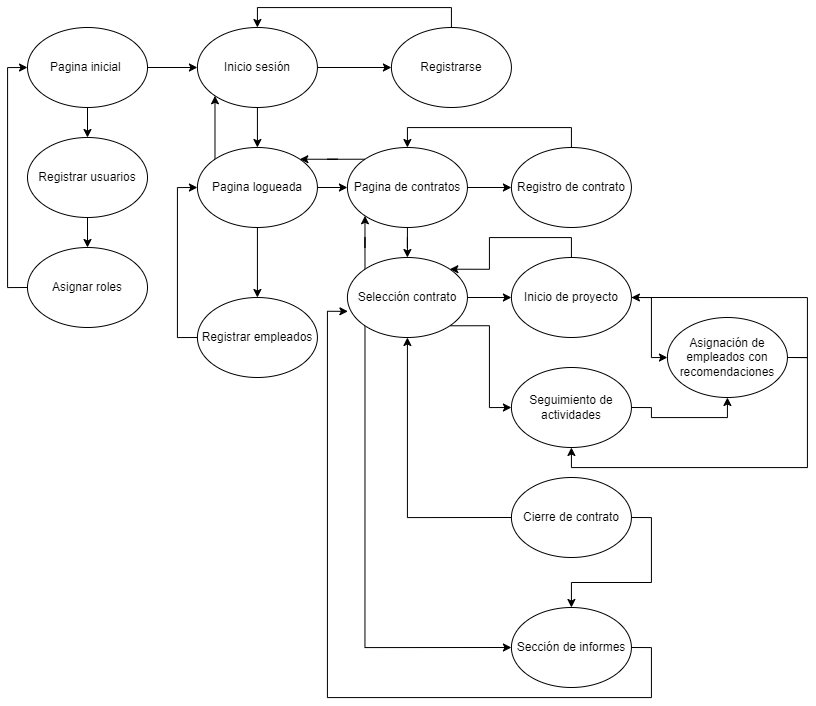

The diagram above was exported from draw.io. Its source (the exported page's mxGraphModel, read from the mxfile embedded in the PNG):
<mxGraphModel dx="1963" dy="805" grid="1" gridSize="10" guides="1" tooltips="1" connect="1" arrows="1" fold="1" page="1" pageScale="1" pageWidth="827" pageHeight="1169" math="0" shadow="0">
  <root>
    <mxCell id="0" />
    <mxCell id="1" parent="0" />
    <mxCell id="T7psnzKwYBxBNtBaWKfq-3" style="edgeStyle=orthogonalEdgeStyle;rounded=0;orthogonalLoop=1;jettySize=auto;html=1;exitX=1;exitY=0.5;exitDx=0;exitDy=0;entryX=0;entryY=0.5;entryDx=0;entryDy=0;" edge="1" parent="1" source="T7psnzKwYBxBNtBaWKfq-1" target="T7psnzKwYBxBNtBaWKfq-2">
      <mxGeometry relative="1" as="geometry" />
    </mxCell>
    <mxCell id="T7psnzKwYBxBNtBaWKfq-8" style="edgeStyle=orthogonalEdgeStyle;rounded=0;orthogonalLoop=1;jettySize=auto;html=1;exitX=0.5;exitY=1;exitDx=0;exitDy=0;entryX=0.5;entryY=0;entryDx=0;entryDy=0;" edge="1" parent="1" source="T7psnzKwYBxBNtBaWKfq-1" target="T7psnzKwYBxBNtBaWKfq-7">
      <mxGeometry relative="1" as="geometry" />
    </mxCell>
    <mxCell id="T7psnzKwYBxBNtBaWKfq-1" value="&lt;font style=&quot;vertical-align: inherit;&quot;&gt;&lt;font style=&quot;vertical-align: inherit;&quot;&gt;Pagina inicial&amp;nbsp;&lt;/font&gt;&lt;/font&gt;" style="ellipse;whiteSpace=wrap;html=1;" vertex="1" parent="1">
      <mxGeometry x="40" y="40" width="120" height="80" as="geometry" />
    </mxCell>
    <mxCell id="T7psnzKwYBxBNtBaWKfq-5" style="edgeStyle=orthogonalEdgeStyle;rounded=0;orthogonalLoop=1;jettySize=auto;html=1;exitX=1;exitY=0.5;exitDx=0;exitDy=0;entryX=0;entryY=0.5;entryDx=0;entryDy=0;" edge="1" parent="1" source="T7psnzKwYBxBNtBaWKfq-2" target="T7psnzKwYBxBNtBaWKfq-4">
      <mxGeometry relative="1" as="geometry" />
    </mxCell>
    <mxCell id="T7psnzKwYBxBNtBaWKfq-16" style="edgeStyle=orthogonalEdgeStyle;rounded=0;orthogonalLoop=1;jettySize=auto;html=1;exitX=0.5;exitY=1;exitDx=0;exitDy=0;entryX=0.5;entryY=0;entryDx=0;entryDy=0;" edge="1" parent="1" source="T7psnzKwYBxBNtBaWKfq-2" target="T7psnzKwYBxBNtBaWKfq-15">
      <mxGeometry relative="1" as="geometry" />
    </mxCell>
    <mxCell id="T7psnzKwYBxBNtBaWKfq-2" value="&lt;font style=&quot;vertical-align: inherit;&quot;&gt;&lt;font style=&quot;vertical-align: inherit;&quot;&gt;Inicio sesión&lt;/font&gt;&lt;/font&gt;" style="ellipse;whiteSpace=wrap;html=1;" vertex="1" parent="1">
      <mxGeometry x="209.92000000000002" y="40" width="120" height="80" as="geometry" />
    </mxCell>
    <mxCell id="T7psnzKwYBxBNtBaWKfq-6" style="edgeStyle=orthogonalEdgeStyle;rounded=0;orthogonalLoop=1;jettySize=auto;html=1;exitX=0.5;exitY=0;exitDx=0;exitDy=0;entryX=0.5;entryY=0;entryDx=0;entryDy=0;" edge="1" parent="1" source="T7psnzKwYBxBNtBaWKfq-4" target="T7psnzKwYBxBNtBaWKfq-2">
      <mxGeometry relative="1" as="geometry" />
    </mxCell>
    <mxCell id="T7psnzKwYBxBNtBaWKfq-4" value="&lt;font style=&quot;vertical-align: inherit;&quot;&gt;&lt;font style=&quot;vertical-align: inherit;&quot;&gt;Registrarse&lt;/font&gt;&lt;/font&gt;" style="ellipse;whiteSpace=wrap;html=1;" vertex="1" parent="1">
      <mxGeometry x="403.92" y="40" width="120" height="80" as="geometry" />
    </mxCell>
    <mxCell id="T7psnzKwYBxBNtBaWKfq-11" style="edgeStyle=orthogonalEdgeStyle;rounded=0;orthogonalLoop=1;jettySize=auto;html=1;exitX=0.5;exitY=1;exitDx=0;exitDy=0;entryX=0.5;entryY=0;entryDx=0;entryDy=0;" edge="1" parent="1" source="T7psnzKwYBxBNtBaWKfq-7" target="T7psnzKwYBxBNtBaWKfq-10">
      <mxGeometry relative="1" as="geometry" />
    </mxCell>
    <mxCell id="T7psnzKwYBxBNtBaWKfq-7" value="&lt;font style=&quot;vertical-align: inherit;&quot;&gt;&lt;font style=&quot;vertical-align: inherit;&quot;&gt;&lt;font style=&quot;vertical-align: inherit;&quot;&gt;&lt;font style=&quot;vertical-align: inherit;&quot;&gt;&lt;font style=&quot;vertical-align: inherit;&quot;&gt;&lt;font style=&quot;vertical-align: inherit;&quot;&gt;Registrar usuarios&lt;/font&gt;&lt;/font&gt;&lt;/font&gt;&lt;/font&gt;&lt;/font&gt;&lt;/font&gt;" style="ellipse;whiteSpace=wrap;html=1;" vertex="1" parent="1">
      <mxGeometry x="40" y="150" width="120" height="80" as="geometry" />
    </mxCell>
    <mxCell id="T7psnzKwYBxBNtBaWKfq-12" style="edgeStyle=orthogonalEdgeStyle;rounded=0;orthogonalLoop=1;jettySize=auto;html=1;exitX=0;exitY=0.5;exitDx=0;exitDy=0;entryX=0;entryY=0.5;entryDx=0;entryDy=0;" edge="1" parent="1" source="T7psnzKwYBxBNtBaWKfq-10" target="T7psnzKwYBxBNtBaWKfq-1">
      <mxGeometry relative="1" as="geometry" />
    </mxCell>
    <mxCell id="T7psnzKwYBxBNtBaWKfq-10" value="&lt;font style=&quot;vertical-align: inherit;&quot;&gt;&lt;font style=&quot;vertical-align: inherit;&quot;&gt;Asignar roles&lt;/font&gt;&lt;/font&gt;" style="ellipse;whiteSpace=wrap;html=1;" vertex="1" parent="1">
      <mxGeometry x="40" y="260" width="120" height="80" as="geometry" />
    </mxCell>
    <mxCell id="T7psnzKwYBxBNtBaWKfq-18" style="edgeStyle=orthogonalEdgeStyle;rounded=0;orthogonalLoop=1;jettySize=auto;html=1;exitX=0;exitY=0.5;exitDx=0;exitDy=0;entryX=0;entryY=0.5;entryDx=0;entryDy=0;" edge="1" parent="1" source="T7psnzKwYBxBNtBaWKfq-13" target="T7psnzKwYBxBNtBaWKfq-15">
      <mxGeometry relative="1" as="geometry" />
    </mxCell>
    <mxCell id="T7psnzKwYBxBNtBaWKfq-13" value="&lt;font style=&quot;vertical-align: inherit;&quot;&gt;&lt;font style=&quot;vertical-align: inherit;&quot;&gt;Registrar empleados&lt;/font&gt;&lt;/font&gt;" style="ellipse;whiteSpace=wrap;html=1;" vertex="1" parent="1">
      <mxGeometry x="209.92000000000002" y="310" width="120" height="80" as="geometry" />
    </mxCell>
    <mxCell id="T7psnzKwYBxBNtBaWKfq-17" style="edgeStyle=orthogonalEdgeStyle;rounded=0;orthogonalLoop=1;jettySize=auto;html=1;exitX=0.5;exitY=1;exitDx=0;exitDy=0;entryX=0.5;entryY=0;entryDx=0;entryDy=0;" edge="1" parent="1" source="T7psnzKwYBxBNtBaWKfq-15" target="T7psnzKwYBxBNtBaWKfq-13">
      <mxGeometry relative="1" as="geometry" />
    </mxCell>
    <mxCell id="T7psnzKwYBxBNtBaWKfq-38" style="edgeStyle=orthogonalEdgeStyle;rounded=0;orthogonalLoop=1;jettySize=auto;html=1;exitX=1;exitY=0.5;exitDx=0;exitDy=0;entryX=0;entryY=0.5;entryDx=0;entryDy=0;" edge="1" parent="1" source="T7psnzKwYBxBNtBaWKfq-15" target="T7psnzKwYBxBNtBaWKfq-37">
      <mxGeometry relative="1" as="geometry" />
    </mxCell>
    <mxCell id="T7psnzKwYBxBNtBaWKfq-59" style="edgeStyle=orthogonalEdgeStyle;rounded=0;orthogonalLoop=1;jettySize=auto;html=1;exitX=0;exitY=0;exitDx=0;exitDy=0;entryX=0;entryY=1;entryDx=0;entryDy=0;" edge="1" parent="1" source="T7psnzKwYBxBNtBaWKfq-15" target="T7psnzKwYBxBNtBaWKfq-2">
      <mxGeometry relative="1" as="geometry" />
    </mxCell>
    <mxCell id="T7psnzKwYBxBNtBaWKfq-15" value="&lt;font style=&quot;vertical-align: inherit;&quot;&gt;&lt;font style=&quot;vertical-align: inherit;&quot;&gt;Pagina logueada&lt;/font&gt;&lt;/font&gt;" style="ellipse;whiteSpace=wrap;html=1;" vertex="1" parent="1">
      <mxGeometry x="209.92000000000002" y="160" width="120" height="80" as="geometry" />
    </mxCell>
    <mxCell id="T7psnzKwYBxBNtBaWKfq-42" style="edgeStyle=orthogonalEdgeStyle;rounded=0;orthogonalLoop=1;jettySize=auto;html=1;exitX=0.5;exitY=0;exitDx=0;exitDy=0;entryX=0.5;entryY=0;entryDx=0;entryDy=0;" edge="1" parent="1" source="T7psnzKwYBxBNtBaWKfq-19" target="T7psnzKwYBxBNtBaWKfq-37">
      <mxGeometry relative="1" as="geometry" />
    </mxCell>
    <mxCell id="T7psnzKwYBxBNtBaWKfq-19" value="&lt;font style=&quot;vertical-align: inherit;&quot;&gt;&lt;font style=&quot;vertical-align: inherit;&quot;&gt;Registro de contrato&lt;/font&gt;&lt;/font&gt;" style="ellipse;whiteSpace=wrap;html=1;" vertex="1" parent="1">
      <mxGeometry x="523.92" y="160" width="120" height="80" as="geometry" />
    </mxCell>
    <mxCell id="T7psnzKwYBxBNtBaWKfq-27" style="edgeStyle=orthogonalEdgeStyle;rounded=0;orthogonalLoop=1;jettySize=auto;html=1;exitX=1;exitY=0.5;exitDx=0;exitDy=0;entryX=0;entryY=0.5;entryDx=0;entryDy=0;" edge="1" parent="1" source="T7psnzKwYBxBNtBaWKfq-21" target="T7psnzKwYBxBNtBaWKfq-26">
      <mxGeometry relative="1" as="geometry" />
    </mxCell>
    <mxCell id="T7psnzKwYBxBNtBaWKfq-45" style="edgeStyle=orthogonalEdgeStyle;rounded=0;orthogonalLoop=1;jettySize=auto;html=1;exitX=0.5;exitY=0;exitDx=0;exitDy=0;entryX=1;entryY=0;entryDx=0;entryDy=0;" edge="1" parent="1" source="T7psnzKwYBxBNtBaWKfq-21" target="T7psnzKwYBxBNtBaWKfq-39">
      <mxGeometry relative="1" as="geometry" />
    </mxCell>
    <mxCell id="T7psnzKwYBxBNtBaWKfq-21" value="&lt;font style=&quot;vertical-align: inherit;&quot;&gt;&lt;font style=&quot;vertical-align: inherit;&quot;&gt;&lt;font style=&quot;vertical-align: inherit;&quot;&gt;&lt;font style=&quot;vertical-align: inherit;&quot;&gt;Inicio de proyecto&lt;/font&gt;&lt;/font&gt;&lt;/font&gt;&lt;/font&gt;" style="ellipse;whiteSpace=wrap;html=1;" vertex="1" parent="1">
      <mxGeometry x="523.92" y="270" width="120" height="80" as="geometry" />
    </mxCell>
    <mxCell id="T7psnzKwYBxBNtBaWKfq-53" style="edgeStyle=orthogonalEdgeStyle;rounded=0;orthogonalLoop=1;jettySize=auto;html=1;exitX=1;exitY=0.5;exitDx=0;exitDy=0;entryX=0.5;entryY=1;entryDx=0;entryDy=0;" edge="1" parent="1" source="T7psnzKwYBxBNtBaWKfq-25" target="T7psnzKwYBxBNtBaWKfq-26">
      <mxGeometry relative="1" as="geometry" />
    </mxCell>
    <mxCell id="T7psnzKwYBxBNtBaWKfq-25" value="&lt;font style=&quot;vertical-align: inherit;&quot;&gt;&lt;font style=&quot;vertical-align: inherit;&quot;&gt;Seguimiento de actividades&lt;/font&gt;&lt;/font&gt;" style="ellipse;whiteSpace=wrap;html=1;" vertex="1" parent="1">
      <mxGeometry x="523.92" y="380" width="120" height="80" as="geometry" />
    </mxCell>
    <mxCell id="T7psnzKwYBxBNtBaWKfq-29" style="edgeStyle=orthogonalEdgeStyle;rounded=0;orthogonalLoop=1;jettySize=auto;html=1;exitX=1;exitY=0.5;exitDx=0;exitDy=0;entryX=1;entryY=0.5;entryDx=0;entryDy=0;" edge="1" parent="1" source="T7psnzKwYBxBNtBaWKfq-26" target="T7psnzKwYBxBNtBaWKfq-21">
      <mxGeometry relative="1" as="geometry" />
    </mxCell>
    <mxCell id="T7psnzKwYBxBNtBaWKfq-55" style="edgeStyle=orthogonalEdgeStyle;rounded=0;orthogonalLoop=1;jettySize=auto;html=1;exitX=1;exitY=0.5;exitDx=0;exitDy=0;entryX=0.5;entryY=1;entryDx=0;entryDy=0;" edge="1" parent="1" source="T7psnzKwYBxBNtBaWKfq-26" target="T7psnzKwYBxBNtBaWKfq-25">
      <mxGeometry relative="1" as="geometry" />
    </mxCell>
    <mxCell id="T7psnzKwYBxBNtBaWKfq-26" value="&lt;font style=&quot;vertical-align: inherit;&quot;&gt;&lt;font style=&quot;vertical-align: inherit;&quot;&gt;Asignación de empleados con recomendaciones&lt;/font&gt;&lt;/font&gt;" style="ellipse;whiteSpace=wrap;html=1;" vertex="1" parent="1">
      <mxGeometry x="679.92" y="330" width="120" height="80" as="geometry" />
    </mxCell>
    <mxCell id="T7psnzKwYBxBNtBaWKfq-36" style="edgeStyle=orthogonalEdgeStyle;rounded=0;orthogonalLoop=1;jettySize=auto;html=1;exitX=1;exitY=0.5;exitDx=0;exitDy=0;" edge="1" parent="1" source="T7psnzKwYBxBNtBaWKfq-32" target="T7psnzKwYBxBNtBaWKfq-35">
      <mxGeometry relative="1" as="geometry" />
    </mxCell>
    <mxCell id="T7psnzKwYBxBNtBaWKfq-46" style="edgeStyle=orthogonalEdgeStyle;rounded=0;orthogonalLoop=1;jettySize=auto;html=1;exitX=0;exitY=0.5;exitDx=0;exitDy=0;entryX=0.5;entryY=1;entryDx=0;entryDy=0;" edge="1" parent="1" source="T7psnzKwYBxBNtBaWKfq-32" target="T7psnzKwYBxBNtBaWKfq-39">
      <mxGeometry relative="1" as="geometry" />
    </mxCell>
    <mxCell id="T7psnzKwYBxBNtBaWKfq-32" value="&lt;font style=&quot;vertical-align: inherit;&quot;&gt;&lt;font style=&quot;vertical-align: inherit;&quot;&gt;Cierre de contrato&lt;/font&gt;&lt;/font&gt;" style="ellipse;whiteSpace=wrap;html=1;" vertex="1" parent="1">
      <mxGeometry x="523.92" y="490" width="120" height="80" as="geometry" />
    </mxCell>
    <mxCell id="T7psnzKwYBxBNtBaWKfq-35" value="&lt;font style=&quot;vertical-align: inherit;&quot;&gt;&lt;font style=&quot;vertical-align: inherit;&quot;&gt;Sección de informes&lt;/font&gt;&lt;/font&gt;" style="ellipse;whiteSpace=wrap;html=1;" vertex="1" parent="1">
      <mxGeometry x="523.92" y="620" width="120" height="80" as="geometry" />
    </mxCell>
    <mxCell id="T7psnzKwYBxBNtBaWKfq-40" style="edgeStyle=orthogonalEdgeStyle;rounded=0;orthogonalLoop=1;jettySize=auto;html=1;exitX=0.5;exitY=1;exitDx=0;exitDy=0;" edge="1" parent="1" source="T7psnzKwYBxBNtBaWKfq-37" target="T7psnzKwYBxBNtBaWKfq-39">
      <mxGeometry relative="1" as="geometry" />
    </mxCell>
    <mxCell id="T7psnzKwYBxBNtBaWKfq-41" style="edgeStyle=orthogonalEdgeStyle;rounded=0;orthogonalLoop=1;jettySize=auto;html=1;" edge="1" parent="1" source="T7psnzKwYBxBNtBaWKfq-37" target="T7psnzKwYBxBNtBaWKfq-19">
      <mxGeometry relative="1" as="geometry" />
    </mxCell>
    <mxCell id="T7psnzKwYBxBNtBaWKfq-57" style="edgeStyle=orthogonalEdgeStyle;rounded=0;orthogonalLoop=1;jettySize=auto;html=1;exitX=0;exitY=0;exitDx=0;exitDy=0;entryX=1;entryY=0;entryDx=0;entryDy=0;" edge="1" parent="1" source="T7psnzKwYBxBNtBaWKfq-37" target="T7psnzKwYBxBNtBaWKfq-15">
      <mxGeometry relative="1" as="geometry" />
    </mxCell>
    <mxCell id="T7psnzKwYBxBNtBaWKfq-37" value="&lt;font style=&quot;vertical-align: inherit;&quot;&gt;&lt;font style=&quot;vertical-align: inherit;&quot;&gt;Pagina de contratos&lt;/font&gt;&lt;/font&gt;" style="ellipse;whiteSpace=wrap;html=1;" vertex="1" parent="1">
      <mxGeometry x="359.92" y="160" width="120" height="80" as="geometry" />
    </mxCell>
    <mxCell id="T7psnzKwYBxBNtBaWKfq-43" style="edgeStyle=orthogonalEdgeStyle;rounded=0;orthogonalLoop=1;jettySize=auto;html=1;exitX=1;exitY=0.5;exitDx=0;exitDy=0;" edge="1" parent="1" source="T7psnzKwYBxBNtBaWKfq-39" target="T7psnzKwYBxBNtBaWKfq-21">
      <mxGeometry relative="1" as="geometry" />
    </mxCell>
    <mxCell id="T7psnzKwYBxBNtBaWKfq-50" style="edgeStyle=orthogonalEdgeStyle;rounded=0;orthogonalLoop=1;jettySize=auto;html=1;exitX=1;exitY=1;exitDx=0;exitDy=0;entryX=0;entryY=0.5;entryDx=0;entryDy=0;" edge="1" parent="1" source="T7psnzKwYBxBNtBaWKfq-39" target="T7psnzKwYBxBNtBaWKfq-25">
      <mxGeometry relative="1" as="geometry" />
    </mxCell>
    <mxCell id="T7psnzKwYBxBNtBaWKfq-51" style="edgeStyle=orthogonalEdgeStyle;rounded=0;orthogonalLoop=1;jettySize=auto;html=1;exitX=0;exitY=1;exitDx=0;exitDy=0;entryX=0;entryY=0.5;entryDx=0;entryDy=0;" edge="1" parent="1" source="T7psnzKwYBxBNtBaWKfq-39" target="T7psnzKwYBxBNtBaWKfq-35">
      <mxGeometry relative="1" as="geometry">
        <Array as="points">
          <mxPoint x="377.92" y="660" />
        </Array>
      </mxGeometry>
    </mxCell>
    <mxCell id="T7psnzKwYBxBNtBaWKfq-56" style="edgeStyle=orthogonalEdgeStyle;rounded=0;orthogonalLoop=1;jettySize=auto;html=1;exitX=0;exitY=0;exitDx=0;exitDy=0;entryX=0;entryY=1;entryDx=0;entryDy=0;" edge="1" parent="1" source="T7psnzKwYBxBNtBaWKfq-39" target="T7psnzKwYBxBNtBaWKfq-37">
      <mxGeometry relative="1" as="geometry" />
    </mxCell>
    <mxCell id="T7psnzKwYBxBNtBaWKfq-39" value="&lt;font style=&quot;vertical-align: inherit;&quot;&gt;&lt;font style=&quot;vertical-align: inherit;&quot;&gt;Selección contrato&lt;/font&gt;&lt;/font&gt;" style="ellipse;whiteSpace=wrap;html=1;" vertex="1" parent="1">
      <mxGeometry x="359.92" y="270" width="120" height="80" as="geometry" />
    </mxCell>
    <mxCell id="T7psnzKwYBxBNtBaWKfq-52" style="edgeStyle=orthogonalEdgeStyle;rounded=0;orthogonalLoop=1;jettySize=auto;html=1;exitX=1;exitY=0.5;exitDx=0;exitDy=0;entryX=0.004;entryY=0.673;entryDx=0;entryDy=0;entryPerimeter=0;" edge="1" parent="1" source="T7psnzKwYBxBNtBaWKfq-35" target="T7psnzKwYBxBNtBaWKfq-39">
      <mxGeometry relative="1" as="geometry">
        <Array as="points">
          <mxPoint x="663.92" y="660" />
          <mxPoint x="663.92" y="710" />
          <mxPoint x="339.92" y="710" />
          <mxPoint x="339.92" y="324" />
        </Array>
      </mxGeometry>
    </mxCell>
  </root>
</mxGraphModel>